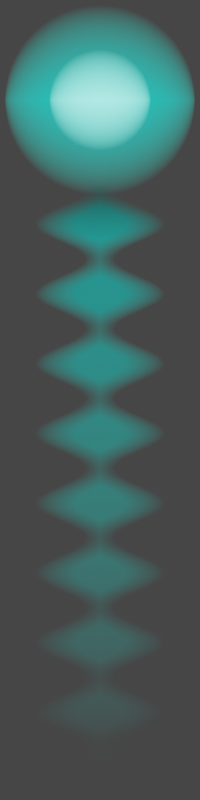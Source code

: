 # Source: plasma_discharge.blend  (saved by Blender 4.0.36; exported with 4.5.12 LTS)
import bpy
from mathutils import Matrix  # noqa: F401  (used for matrix-valued properties, if any)

bpy.ops.wm.read_factory_settings(use_empty=True)
scene = bpy.context.scene
scene.name = 'Scene'

# ---- collections
col_collection = bpy.data.collections.new('Collection'); scene.collection.children.link(col_collection)

# ---- materials (node trees are filled in below, after node groups)
mat_material_001 = bpy.data.materials.new('Material.001')
mat_material_002 = bpy.data.materials.new('Material.002')
mat_material_003 = bpy.data.materials.new('Material.003')

# ---- material node trees
mat_material_001.use_nodes = True; mat_material_001.node_tree.nodes.clear()
_N = mat_material_001.node_tree.nodes; _L = mat_material_001.node_tree.links
n0 = _N.new('ShaderNodeOutputMaterial'); n0.name = 'Material Output'; n0.location = (1553, 421)
n1 = _N.new('ShaderNodeMath'); n1.name = 'Math.002'; n1.location = (-334, 681)
n1.operation = 'ABSOLUTE'
n2 = _N.new('ShaderNodeMath'); n2.name = 'Math.003'; n2.location = (-86, 692)
n2.operation = 'MULTIPLY'
n2.inputs[1].default_value = 8.0
n3 = _N.new('ShaderNodeMath'); n3.name = 'Math'; n3.location = (482, 535)
n3.operation = 'SUBTRACT'
n4 = _N.new('ShaderNodeMath'); n4.name = 'Math.001'; n4.location = (-70, 493)
n4.operation = 'COSINE'
n5 = _N.new('ShaderNodeMath'); n5.name = 'Math.004'; n5.location = (150, 475)
n5.operation = 'MULTIPLY'
n6 = _N.new('ShaderNodeMath'); n6.name = 'Math.005'; n6.location = (-74, 339)
n6.operation = 'SINE'
n7 = _N.new('ShaderNodeMapRange'); n7.name = 'Map Range'; n7.location = (-348, 509)
n7.inputs[1].default_value = -1.0
n7.inputs[4].default_value = 36.0
n8 = _N.new('ShaderNodeMapRange'); n8.name = 'Map Range.001'; n8.location = (-219, 191)
n8.inputs[1].default_value = -1.0
n8.inputs[3].default_value = -0.05
n9 = _N.new('ShaderNodeMixShader'); n9.name = 'Mix Shader'; n9.location = (1353, 297)
n10 = _N.new('ShaderNodeMath'); n10.name = 'Math.006'; n10.location = (1099, 368)
n10.operation = 'MULTIPLY'
n11 = _N.new('ShaderNodeValToRGB'); n11.name = 'ColorRamp'; n11.location = (771, 659)
while len(n11.color_ramp.elements) > 1: n11.color_ramp.elements.remove(n11.color_ramp.elements[-1])
n11.color_ramp.elements[0].position = 0.0; n11.color_ramp.elements[0].color = (1.0, 1.0, 1.0, 1.0)
_e = n11.color_ramp.elements.new(0.7977); _e.color = (0.0, 0.0, 0.0, 1.0)
n12 = _N.new('ShaderNodeEmission'); n12.name = 'Emission'; n12.location = (1133, 45)
n12.inputs[0].default_value = (0.0, 1.0, 0.8942, 1.0)
n13 = _N.new('ShaderNodeTexCoord'); n13.name = 'Texture Coordinate'; n13.location = (-891, 547)
n14 = _N.new('ShaderNodeSeparateXYZ'); n14.name = 'Separate XYZ'; n14.location = (-671, 512)
n15 = _N.new('ShaderNodeTexCoord'); n15.name = 'Texture Coordinate.001'; n15.location = (362, 121)
n16 = _N.new('ShaderNodeSeparateXYZ'); n16.name = 'Separate XYZ.001'; n16.location = (583, 86)
n17 = _N.new('ShaderNodeBsdfTransparent'); n17.name = 'Transparent BSDF'; n17.location = (1097, 150)
n18 = _N.new('ShaderNodeMapRange'); n18.name = 'Map Range.002'; n18.location = (801, 133)
n18.inputs[1].default_value = 0.55
n18.inputs[2].default_value = 0.4
n18.inputs[4].default_value = 0.4
_L.new(n17.outputs[0], n9.inputs[1])
_L.new(n13.outputs[3], n14.inputs[0])
_L.new(n1.outputs[0], n2.inputs[0])
_L.new(n14.outputs[0], n1.inputs[0])
_L.new(n2.outputs[0], n3.inputs[0])
_L.new(n7.outputs[0], n4.inputs[0])
_L.new(n14.outputs[1], n7.inputs[0])
_L.new(n5.outputs[0], n3.inputs[1])
_L.new(n4.outputs[0], n5.inputs[0])
_L.new(n7.outputs[0], n6.inputs[0])
_L.new(n6.outputs[0], n5.inputs[1])
_L.new(n14.outputs[1], n8.inputs[0])
_L.new(n8.outputs[0], n10.inputs[1])
_L.new(n3.outputs[0], n11.inputs[0])
_L.new(n11.outputs[0], n10.inputs[0])
_L.new(n10.outputs[0], n9.inputs[0])
_L.new(n9.outputs[0], n0.inputs[0])
_L.new(n12.outputs[0], n9.inputs[2])
_L.new(n15.outputs[3], n16.inputs[0])
_L.new(n16.outputs[1], n18.inputs[0])
_L.new(n18.outputs[0], n12.inputs[1])
n0.is_active_output = True
mat_material_002.use_nodes = True; mat_material_002.node_tree.nodes.clear()
_N = mat_material_002.node_tree.nodes; _L = mat_material_002.node_tree.links
n0 = _N.new('ShaderNodeOutputMaterial'); n0.name = 'Material Output'; n0.location = (1553, 421)
n1 = _N.new('ShaderNodeMixShader'); n1.name = 'Mix Shader'; n1.location = (1353, 297)
n2 = _N.new('ShaderNodeEmission'); n2.name = 'Emission'; n2.location = (1133, 45)
n2.inputs[0].default_value = (0.0, 1.0, 0.8527, 1.0)
n3 = _N.new('ShaderNodeBsdfTransparent'); n3.name = 'Transparent BSDF'; n3.location = (1097, 150)
n4 = _N.new('ShaderNodeMath'); n4.name = 'Math.012'; n4.location = (1007, 424)
n4.operation = 'MULTIPLY'
n4.inputs[1].default_value = 0.75
n5 = _N.new('ShaderNodeMath'); n5.name = 'Math.007'; n5.location = (333, 457)
n5.operation = 'POWER'
n6 = _N.new('ShaderNodeMath'); n6.name = 'Math.008'; n6.location = (-107, 455)
n6.operation = 'POWER'
n6.inputs[1].default_value = 2.0
n7 = _N.new('ShaderNodeTexCoord'); n7.name = 'Texture Coordinate.001'; n7.location = (-780, 307)
n8 = _N.new('ShaderNodeMath'); n8.name = 'Math.010'; n8.location = (113, 466)
n8.operation = 'SUBTRACT'
n8.inputs[0].default_value = 0.9
n9 = _N.new('ShaderNodeMath'); n9.name = 'Math.011'; n9.location = (773, 417)
n9.operation = 'SUBTRACT'
n10 = _N.new('ShaderNodeSeparateXYZ'); n10.name = 'Separate XYZ.001'; n10.location = (-585, 288)
n11 = _N.new('ShaderNodeMapRange'); n11.name = 'Map Range'; n11.location = (-335, 456)
n11.inputs[1].default_value = -0.25
n11.inputs[2].default_value = 0.25
n11.inputs[3].default_value = -1.0
n12 = _N.new('ShaderNodeMapRange'); n12.name = 'Map Range.001'; n12.location = (-335, 175)
n12.inputs[1].default_value = -0.25
n12.inputs[2].default_value = 0.25
n12.inputs[3].default_value = -1.0
n13 = _N.new('ShaderNodeMath'); n13.name = 'Math'; n13.location = (-115, 208)
n13.operation = 'ABSOLUTE'
_L.new(n3.outputs[0], n1.inputs[1])
_L.new(n1.outputs[0], n0.inputs[0])
_L.new(n2.outputs[0], n1.inputs[2])
_L.new(n7.outputs[3], n10.inputs[0])
_L.new(n8.outputs[0], n5.inputs[0])
_L.new(n6.outputs[0], n8.inputs[1])
_L.new(n5.outputs[0], n9.inputs[0])
_L.new(n9.outputs[0], n4.inputs[0])
_L.new(n4.outputs[0], n1.inputs[0])
_L.new(n10.outputs[0], n11.inputs[0])
_L.new(n11.outputs[0], n6.inputs[0])
_L.new(n10.outputs[1], n12.inputs[0])
_L.new(n13.outputs[0], n9.inputs[1])
_L.new(n12.outputs[0], n13.inputs[0])
n0.is_active_output = True
mat_material_003.use_nodes = True; mat_material_003.node_tree.nodes.clear()
_N = mat_material_003.node_tree.nodes; _L = mat_material_003.node_tree.links
n0 = _N.new('ShaderNodeOutputMaterial'); n0.name = 'Material Output'; n0.location = (1553, 421)
n1 = _N.new('ShaderNodeMixShader'); n1.name = 'Mix Shader'; n1.location = (1353, 297)
n2 = _N.new('ShaderNodeEmission'); n2.name = 'Emission'; n2.location = (1133, 45)
n2.inputs[0].default_value = (0.2424, 1.0, 0.8555, 1.0)
n2.inputs[1].default_value = 3.0
n3 = _N.new('ShaderNodeBsdfTransparent'); n3.name = 'Transparent BSDF'; n3.location = (1097, 150)
n4 = _N.new('ShaderNodeMath'); n4.name = 'Math.012'; n4.location = (1007, 424)
n4.operation = 'MULTIPLY'
n4.inputs[1].default_value = 0.75
n5 = _N.new('ShaderNodeMath'); n5.name = 'Math.007'; n5.location = (333, 457)
n5.operation = 'POWER'
n6 = _N.new('ShaderNodeMath'); n6.name = 'Math.008'; n6.location = (-107, 455)
n6.operation = 'POWER'
n6.inputs[1].default_value = 2.0
n7 = _N.new('ShaderNodeTexCoord'); n7.name = 'Texture Coordinate.001'; n7.location = (-780, 307)
n8 = _N.new('ShaderNodeMath'); n8.name = 'Math.010'; n8.location = (113, 466)
n8.operation = 'SUBTRACT'
n8.inputs[0].default_value = 0.9
n9 = _N.new('ShaderNodeMath'); n9.name = 'Math.011'; n9.location = (773, 417)
n9.operation = 'SUBTRACT'
n10 = _N.new('ShaderNodeSeparateXYZ'); n10.name = 'Separate XYZ.001'; n10.location = (-585, 288)
n11 = _N.new('ShaderNodeMapRange'); n11.name = 'Map Range'; n11.location = (-335, 456)
n11.inputs[1].default_value = -0.25
n11.inputs[2].default_value = 0.25
n11.inputs[3].default_value = -1.0
n12 = _N.new('ShaderNodeMapRange'); n12.name = 'Map Range.001'; n12.location = (-335, 175)
n12.inputs[1].default_value = -0.25
n12.inputs[2].default_value = 0.25
n12.inputs[3].default_value = -1.0
n13 = _N.new('ShaderNodeMath'); n13.name = 'Math'; n13.location = (-115, 208)
n13.operation = 'ABSOLUTE'
_L.new(n3.outputs[0], n1.inputs[1])
_L.new(n1.outputs[0], n0.inputs[0])
_L.new(n2.outputs[0], n1.inputs[2])
_L.new(n7.outputs[3], n10.inputs[0])
_L.new(n8.outputs[0], n5.inputs[0])
_L.new(n6.outputs[0], n8.inputs[1])
_L.new(n5.outputs[0], n9.inputs[0])
_L.new(n9.outputs[0], n4.inputs[0])
_L.new(n4.outputs[0], n1.inputs[0])
_L.new(n10.outputs[0], n11.inputs[0])
_L.new(n11.outputs[0], n6.inputs[0])
_L.new(n10.outputs[1], n12.inputs[0])
_L.new(n13.outputs[0], n9.inputs[1])
_L.new(n12.outputs[0], n13.inputs[0])
n0.is_active_output = True

# ---- world
world_world = bpy.data.worlds.new('World'); scene.world = world_world
world_world.use_nodes = True; world_world.node_tree.nodes.clear()
_N = world_world.node_tree.nodes; _L = world_world.node_tree.links
n0 = _N.new('ShaderNodeOutputWorld'); n0.name = 'World Output'; n0.location = (300, 300)
n1 = _N.new('ShaderNodeBackground'); n1.name = 'Background'; n1.location = (10, 300)
n1.inputs[0].default_value = (0.05088, 0.05088, 0.05088, 1.0)
_L.new(n1.outputs[0], n0.inputs[0])
n0.is_active_output = True
world_world.color = (0.05088, 0.05088, 0.05088)
world_world.use_sun_shadow = False
world_world.sun_shadow_jitter_overblur = 0.0

# ---- cameras
cam_camera = bpy.data.cameras.new('Camera')
cam_camera.type = 'ORTHO'
cam_camera.clip_end = 100.0
cam_camera.ortho_scale = 2.0

# ---- meshes
me_plane = bpy.data.meshes.new('Plane')
me_plane.from_pydata([(-0.25, -1.0, 0.0), (0.25, -1.0, 0.0), (-0.25, 0.5352, 0.0), (0.25, 0.5352, 0.0)], [], [(0, 1, 3, 2)])
_uv = me_plane.uv_layers.new(name='UVMap')
_uv.uv.foreach_set('vector', [0.0, 0.0, 1.0, 0.0, 1.0, 1.0, 0.0, 1.0])
me_plane.materials.append(mat_material_001)
me_plane.update()
me_plane_001 = bpy.data.meshes.new('Plane.001')
me_plane_001.from_pydata([(-0.25, -0.25, 0.0), (0.25, -0.25, 0.0), (-0.25, 0.25, 0.0), (0.25, 0.25, 0.0)], [], [(0, 1, 3, 2)])
_uv = me_plane_001.uv_layers.new(name='UVMap')
_uv.uv.foreach_set('vector', [0.0, 0.0, 1.0, 0.0, 1.0, 1.0, 0.0, 1.0])
me_plane_001.materials.append(mat_material_002)
me_plane_001.update()
me_plane_002 = bpy.data.meshes.new('Plane.002')
me_plane_002.from_pydata([(-0.25, -0.25, 0.0), (0.25, -0.25, 0.0), (-0.25, 0.25, 0.0), (0.25, 0.25, 0.0)], [], [(0, 1, 3, 2)])
_uv = me_plane_002.uv_layers.new(name='UVMap')
_uv.uv.foreach_set('vector', [0.0, 0.0, 1.0, 0.0, 1.0, 1.0, 0.0, 1.0])
me_plane_002.materials.append(mat_material_003)
me_plane_002.update()

# ---- objects
ob_camera = bpy.data.objects.new('Camera', cam_camera)
ob_plane = bpy.data.objects.new('Plane', me_plane)
ob_plane_001 = bpy.data.objects.new('Plane.001', me_plane_001)
ob_plane_002 = bpy.data.objects.new('Plane.002', me_plane_002)

# ---- transforms, parenting, visibility, modifiers, constraints
ob_camera.location = (0.0, 0.0, 2.0)
ob_camera.lock_rotations_4d = False
ob_camera.empty_display_type = 'ARROWS'
ob_camera.color = (0.0, 0.0, 0.0, 0.0)
ob_camera.display_type = 'WIRE'
ob_camera.lineart.crease_threshold = 0.0
ob_plane.location = (0.0, 0.0, 0.0)
ob_plane_001.location = (0.0, 0.75, 0.1)
ob_plane_002.location = (0.0, 0.75, 0.2)
ob_plane_002.scale = (0.5303, 0.5303, 0.5303)

# ---- collection membership
col_collection.objects.link(ob_camera)
col_collection.objects.link(ob_plane)
col_collection.objects.link(ob_plane_001)
col_collection.objects.link(ob_plane_002)

# ---- scene / render settings (as saved in the file)
scene.camera = ob_camera
scene.frame_start = 1; scene.frame_end = 250; scene.frame_set(1)
scene.render.engine = 'CYCLES'
scene.render.resolution_x = 20
scene.render.resolution_y = 80
scene.render.resolution_percentage = 200
scene.render.film_transparent = True
scene.cycles.sampling_pattern = 'TABULATED_SOBOL'
scene.cycles.use_light_tree = False
scene.eevee.taa_render_samples = 70
scene.view_settings.view_transform = 'Filmic'
bpy.context.view_layer.update()
